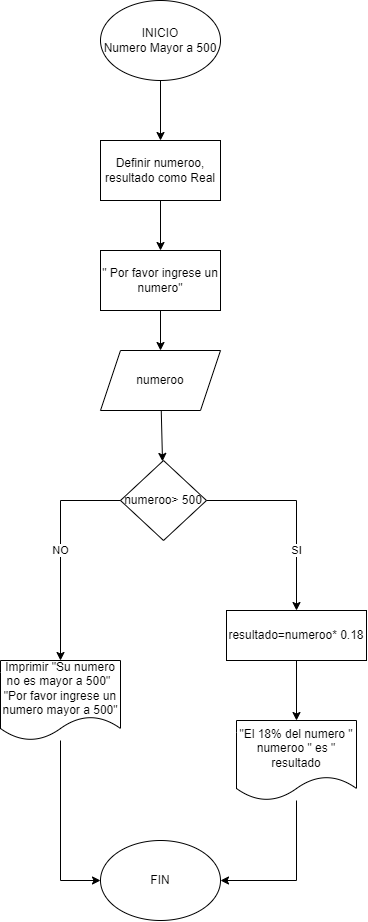

The diagram above was exported from draw.io. Its source (the exported page's mxGraphModel, read from the mxfile embedded in the PNG):
<mxGraphModel dx="933" dy="435" grid="1" gridSize="10" guides="1" tooltips="1" connect="1" arrows="1" fold="1" page="1" pageScale="1" pageWidth="827" pageHeight="1169" math="0" shadow="0">
  <root>
    <mxCell id="0" />
    <mxCell id="1" parent="0" />
    <mxCell id="_fLe0ZBNE2Ipc-crGAsH-1" value="INICIO&lt;br&gt;Numero Mayor a 500" style="ellipse;whiteSpace=wrap;html=1;" vertex="1" parent="1">
      <mxGeometry x="354" y="80" width="120" height="80" as="geometry" />
    </mxCell>
    <mxCell id="_fLe0ZBNE2Ipc-crGAsH-5" value="Definir numeroo, resultado como Real" style="rounded=0;whiteSpace=wrap;html=1;" vertex="1" parent="1">
      <mxGeometry x="354" y="220" width="120" height="60" as="geometry" />
    </mxCell>
    <mxCell id="_fLe0ZBNE2Ipc-crGAsH-6" value="&quot; Por favor ingrese un numero&quot;" style="rounded=0;whiteSpace=wrap;html=1;" vertex="1" parent="1">
      <mxGeometry x="354" y="330" width="120" height="60" as="geometry" />
    </mxCell>
    <mxCell id="_fLe0ZBNE2Ipc-crGAsH-7" value="numeroo" style="shape=parallelogram;perimeter=parallelogramPerimeter;whiteSpace=wrap;html=1;fixedSize=1;" vertex="1" parent="1">
      <mxGeometry x="354" y="430" width="120" height="60" as="geometry" />
    </mxCell>
    <mxCell id="_fLe0ZBNE2Ipc-crGAsH-8" value="numeroo&amp;gt; 500" style="rhombus;whiteSpace=wrap;html=1;" vertex="1" parent="1">
      <mxGeometry x="374" y="540" width="86" height="80" as="geometry" />
    </mxCell>
    <mxCell id="_fLe0ZBNE2Ipc-crGAsH-9" value="resultado=numeroo* 0.18" style="rounded=0;whiteSpace=wrap;html=1;" vertex="1" parent="1">
      <mxGeometry x="480" y="690" width="140" height="50" as="geometry" />
    </mxCell>
    <mxCell id="_fLe0ZBNE2Ipc-crGAsH-10" value="&quot;El 18% del numero &quot; numeroo &quot; es &quot; resultado" style="shape=document;whiteSpace=wrap;html=1;boundedLbl=1;" vertex="1" parent="1">
      <mxGeometry x="490" y="800" width="120" height="80" as="geometry" />
    </mxCell>
    <mxCell id="_fLe0ZBNE2Ipc-crGAsH-11" value="&lt;div&gt;Imprimir &quot;Su numero no es mayor a 500&quot;&lt;span style=&quot;background-color: initial;&quot;&gt;&amp;nbsp;&lt;/span&gt;&lt;/div&gt;&lt;div&gt;&lt;span style=&quot;background-color: initial;&quot;&gt;&quot;Por favor ingrese un numero mayor a 500&quot;&lt;/span&gt;&lt;/div&gt;" style="shape=document;whiteSpace=wrap;html=1;boundedLbl=1;" vertex="1" parent="1">
      <mxGeometry x="254" y="740" width="120" height="80" as="geometry" />
    </mxCell>
    <mxCell id="_fLe0ZBNE2Ipc-crGAsH-13" value="FIN" style="ellipse;whiteSpace=wrap;html=1;" vertex="1" parent="1">
      <mxGeometry x="354" y="920" width="120" height="80" as="geometry" />
    </mxCell>
    <mxCell id="_fLe0ZBNE2Ipc-crGAsH-14" value="" style="endArrow=classic;html=1;rounded=0;" edge="1" parent="1" source="_fLe0ZBNE2Ipc-crGAsH-1" target="_fLe0ZBNE2Ipc-crGAsH-5">
      <mxGeometry width="50" height="50" relative="1" as="geometry">
        <mxPoint x="230" y="220" as="sourcePoint" />
        <mxPoint x="280" y="170" as="targetPoint" />
      </mxGeometry>
    </mxCell>
    <mxCell id="_fLe0ZBNE2Ipc-crGAsH-15" value="" style="endArrow=classic;html=1;rounded=0;" edge="1" parent="1" source="_fLe0ZBNE2Ipc-crGAsH-5" target="_fLe0ZBNE2Ipc-crGAsH-6">
      <mxGeometry width="50" height="50" relative="1" as="geometry">
        <mxPoint x="300" y="360" as="sourcePoint" />
        <mxPoint x="350" y="310" as="targetPoint" />
      </mxGeometry>
    </mxCell>
    <mxCell id="_fLe0ZBNE2Ipc-crGAsH-16" value="" style="endArrow=classic;html=1;rounded=0;" edge="1" parent="1" source="_fLe0ZBNE2Ipc-crGAsH-6" target="_fLe0ZBNE2Ipc-crGAsH-7">
      <mxGeometry width="50" height="50" relative="1" as="geometry">
        <mxPoint x="270" y="390" as="sourcePoint" />
        <mxPoint x="320" y="340" as="targetPoint" />
      </mxGeometry>
    </mxCell>
    <mxCell id="_fLe0ZBNE2Ipc-crGAsH-17" value="" style="endArrow=classic;html=1;rounded=0;" edge="1" parent="1" source="_fLe0ZBNE2Ipc-crGAsH-7" target="_fLe0ZBNE2Ipc-crGAsH-8">
      <mxGeometry width="50" height="50" relative="1" as="geometry">
        <mxPoint x="210" y="600" as="sourcePoint" />
        <mxPoint x="260" y="550" as="targetPoint" />
      </mxGeometry>
    </mxCell>
    <mxCell id="_fLe0ZBNE2Ipc-crGAsH-18" value="SI" style="endArrow=classic;html=1;rounded=0;" edge="1" parent="1" source="_fLe0ZBNE2Ipc-crGAsH-8" target="_fLe0ZBNE2Ipc-crGAsH-9">
      <mxGeometry x="0.4" width="50" height="50" relative="1" as="geometry">
        <mxPoint x="350" y="700" as="sourcePoint" />
        <mxPoint x="400" y="650" as="targetPoint" />
        <Array as="points">
          <mxPoint x="550" y="580" />
        </Array>
        <mxPoint as="offset" />
      </mxGeometry>
    </mxCell>
    <mxCell id="_fLe0ZBNE2Ipc-crGAsH-19" value="NO" style="endArrow=classic;html=1;rounded=0;" edge="1" parent="1" source="_fLe0ZBNE2Ipc-crGAsH-8" target="_fLe0ZBNE2Ipc-crGAsH-11">
      <mxGeometry width="50" height="50" relative="1" as="geometry">
        <mxPoint x="310" y="640" as="sourcePoint" />
        <mxPoint x="360" y="590" as="targetPoint" />
        <Array as="points">
          <mxPoint x="314" y="580" />
        </Array>
      </mxGeometry>
    </mxCell>
    <mxCell id="_fLe0ZBNE2Ipc-crGAsH-20" value="" style="endArrow=classic;html=1;rounded=0;" edge="1" parent="1" source="_fLe0ZBNE2Ipc-crGAsH-11" target="_fLe0ZBNE2Ipc-crGAsH-13">
      <mxGeometry width="50" height="50" relative="1" as="geometry">
        <mxPoint x="290" y="910" as="sourcePoint" />
        <mxPoint x="340" y="860" as="targetPoint" />
        <Array as="points">
          <mxPoint x="314" y="960" />
        </Array>
      </mxGeometry>
    </mxCell>
    <mxCell id="_fLe0ZBNE2Ipc-crGAsH-21" value="" style="endArrow=classic;html=1;rounded=0;" edge="1" parent="1" source="_fLe0ZBNE2Ipc-crGAsH-10" target="_fLe0ZBNE2Ipc-crGAsH-13">
      <mxGeometry width="50" height="50" relative="1" as="geometry">
        <mxPoint x="410" y="890" as="sourcePoint" />
        <mxPoint x="460" y="840" as="targetPoint" />
        <Array as="points">
          <mxPoint x="550" y="960" />
        </Array>
      </mxGeometry>
    </mxCell>
    <mxCell id="_fLe0ZBNE2Ipc-crGAsH-22" value="" style="endArrow=classic;html=1;rounded=0;" edge="1" parent="1" source="_fLe0ZBNE2Ipc-crGAsH-9" target="_fLe0ZBNE2Ipc-crGAsH-10">
      <mxGeometry width="50" height="50" relative="1" as="geometry">
        <mxPoint x="420" y="820" as="sourcePoint" />
        <mxPoint x="470" y="770" as="targetPoint" />
      </mxGeometry>
    </mxCell>
  </root>
</mxGraphModel>